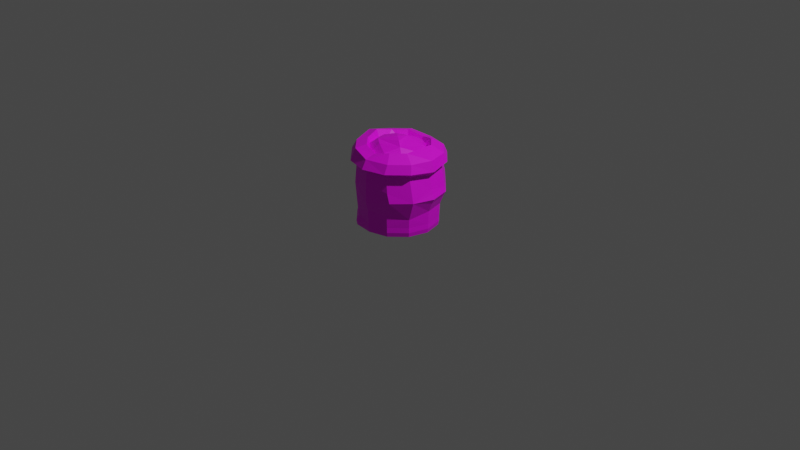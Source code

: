 # Source: bag_1.blend  (saved by Blender 2.92.15; exported with 4.5.12 LTS)
import bpy
from mathutils import Matrix  # noqa: F401  (used for matrix-valued properties, if any)

bpy.ops.wm.read_factory_settings(use_empty=True)
scene = bpy.context.scene
scene.name = 'Scene'

# ---- collections
col_collection = bpy.data.collections.new('Collection'); scene.collection.children.link(col_collection)

# ---- images (referenced by path relative to the original .blend; pixels are not part of the script)
import os
ASSET_DIR = os.environ.get("B2B_ASSET_DIR", "")  # directory of the original .blend (textures are referenced by path, not embedded)
HERE = os.path.dirname(os.path.abspath(__file__))  # packed textures are extracted next to this script under _unpacked/

def load_image(name, relpath, width, height, colorspace="sRGB"):
    """Load a texture the original file referenced (path relative to the .blend, or extracted next to this script)."""
    p = next((c for c in (os.path.join(HERE, relpath), os.path.join(ASSET_DIR, relpath)) if relpath and os.path.exists(c)), "")
    if p:
        img = bpy.data.images.load(p, check_existing=True)
        img.name = name
    else:  # same state as the original file: an image datablock whose file is absent (Cycles renders it pink)
        img = bpy.data.images.new(name, width, height)
        img.source = "FILE"
        img.filepath = "//" + (relpath or name)
    img.colorspace_settings.name = colorspace
    return img
img_bigpalette_png_001 = load_image('BigPalette.png.001', 'BigPalette.png', 1024, 1024, 'sRGB')

# ---- materials (node trees are filled in below, after node groups)
mat_bigpalette = bpy.data.materials.new('BigPalette')
mat_bigpalette.use_transparent_shadow = False

# ---- material node trees
mat_bigpalette.use_nodes = True; mat_bigpalette.node_tree.nodes.clear()
_N = mat_bigpalette.node_tree.nodes; _L = mat_bigpalette.node_tree.links
n0 = _N.new('ShaderNodeBsdfPrincipled'); n0.name = 'Principled BSDF'; n0.location = (10, 300)
n0.distribution = 'GGX'
n0.subsurface_method = 'BURLEY'
n0.inputs[3].default_value = 1.45
n0.inputs[27].default_value = (0.0, 0.0, 0.0, 1.0)
n0.inputs[28].default_value = 1.0
n1 = _N.new('ShaderNodeOutputMaterial'); n1.name = 'Material Output'; n1.location = (300, 300)
n2 = _N.new('ShaderNodeTexImage'); n2.name = 'Image Texture'; n2.location = (-280, 280)
n2.image = img_bigpalette_png_001
_L.new(n0.outputs[0], n1.inputs[0])
_L.new(n2.outputs[0], n0.inputs[0])
n1.is_active_output = True

# ---- world
world_world = bpy.data.worlds.new('World'); scene.world = world_world
world_world.use_nodes = True; world_world.node_tree.nodes.clear()
_N = world_world.node_tree.nodes; _L = world_world.node_tree.links
n0 = _N.new('ShaderNodeOutputWorld'); n0.name = 'World Output'; n0.location = (300, 300)
n1 = _N.new('ShaderNodeBackground'); n1.name = 'Background'; n1.location = (10, 300)
n1.inputs[0].default_value = (0.05088, 0.05088, 0.05088, 1.0)
_L.new(n1.outputs[0], n0.inputs[0])
n0.is_active_output = True
world_world.color = (0.05088, 0.05088, 0.05088)
world_world.use_sun_shadow = False
world_world.sun_shadow_jitter_overblur = 0.0

# ---- cameras
cam_camera = bpy.data.cameras.new('Camera')
cam_camera.clip_end = 100.0
cam_camera.ortho_scale = 7.314

# ---- lights
light_light = bpy.data.lights.new('Light', 'POINT')
light_light.transmission_factor = 0.0
light_light.energy = 1000.0
light_light.shadow_soft_size = 0.1
light_light.shadow_maximum_resolution = 0.006
light_light.use_absolute_resolution = True

# ---- meshes
me_mesh_032 = bpy.data.meshes.new('Mesh.032')
me_mesh_032.from_pydata([(25.56, 76.26, -16.49), (9.764, 76.26, -27.97), (-7.026, 74.07, -29.33), (-25.56, 76.26, -16.49), (-31.6, 76.26, 2.086), (-25.56, 76.26, 20.66), (-9.764, 76.26, 32.14), (9.764, 76.26, 32.14), (25.56, 76.26, 20.66), (31.6, 76.26, 2.086), (21.75, 82.09, -13.71), (8.306, 82.09, -23.48), (6.035, 86.72, -16.49), (-21.75, 82.09, -13.71), (-26.88, 82.09, 2.086), (-21.75, 82.09, 17.88), (-6.035, 86.72, 20.66), (8.306, 82.09, 27.65), (21.75, 82.09, 17.88), (26.88, 82.09, 2.086), (-19.53, 86.72, 2.086), (-15.8, 86.72, 13.56), (15.8, 86.72, 13.56), (3.173, 89.7, -7.679), (-8.306, 89.7, -3.949), (8.306, 89.7, 8.12), (0.0, 90.72, 2.086), (36.61, 23.13, -21.14), (21.14, 16.91, -36.61), (-7.105e-15, 23.13, -42.28), (-22.26, 38.61, -38.55), (-36.61, 18.5, -21.14), (-42.28, 23.13, 1.507e-05), (-36.61, 23.13, 21.14), (-21.14, 16.91, 36.61), (-7.105e-15, 23.13, 42.28), (21.14, 23.13, 36.61), (36.61, 18.5, 21.14), (42.28, 23.13, 1.507e-05), (41.56, 43.37, -22.5), (25.08, 50.88, -38.97), (-7.105e-15, 43.37, -45.0), (-38.55, 38.12, -22.26), (-38.55, 38.12, 22.26), (-22.26, 45.63, 38.55), (-7.105e-15, 32.16, 44.51), (27.09, 38.12, 38.55), (43.39, 38.61, 22.26), (47.58, 43.37, 2.826e-05), (37.23, 64.19, -21.5), (21.5, 64.19, -37.23), (-7.105e-15, 64.19, -42.99), (-21.5, 70.21, -37.23), (-37.23, 58.84, -21.5), (-42.99, 64.19, 4.183e-05), (-37.23, 67.76, 21.5), (-21.5, 64.19, 37.23), (-7.105e-15, 64.19, 42.99), (21.5, 64.19, 37.23), (37.23, 64.19, 21.5), (42.99, 62.42, 4.068e-05), (28.12, 84.66, -16.23), (16.23, 84.66, -28.12), (-7.105e-15, 80.91, -32.47), (-16.23, 84.66, -28.12), (-28.12, 84.66, -16.23), (-32.47, 87.93, 5.73e-05), (-28.12, 84.66, 16.23), (-16.23, 84.66, 28.12), (-7.105e-15, 80.91, 32.47), (16.23, 84.66, 28.12), (28.12, 84.66, 16.23), (42.35, 68.94, -24.45), (24.45, 68.94, -42.35), (24.03, 78.02, -37.91), (40.06, 78.02, -21.89), (-5.603e-06, 68.94, -48.91), (-2.265e-06, 77.81, -43.78), (-24.45, 74.96, -42.35), (-21.89, 81.55, -37.91), (-42.35, 68.94, -24.45), (-37.91, 81.55, -21.89), (-48.91, 68.94, 5.196e-05), (-43.78, 84.83, 4.825e-05), (-42.35, 72.51, 24.45), (-37.91, 81.55, 21.89), (-24.45, 68.94, 42.35), (-21.89, 81.55, 37.91), (5.603e-06, 68.94, 48.91), (2.265e-06, 77.81, 43.78), (24.45, 68.94, 42.35), (24.03, 78.02, 37.91), (42.35, 68.94, 24.45), (40.06, 78.02, 21.89), (48.91, 67.17, 3.674e-05), (45.92, 78.02, 5.788e-05), (21.39, 69.52, -12.35), (12.35, 69.52, -21.39), (-7.105e-15, 69.52, -24.7), (-12.35, 69.52, -21.39), (-24.7, 69.52, 4.531e-05), (-12.35, 69.52, 21.39), (12.35, 69.52, 21.39), (21.39, 69.52, 12.35), (36.07, 9.457, 20.82), (20.82, 9.457, 36.07), (-7.105e-15, 9.457, 41.65), (-20.82, 9.457, 36.07), (-36.07, 9.457, 20.82), (-41.65, 9.457, 6.163e-06), (-36.07, 9.457, -20.82), (-20.82, 9.457, -36.07), (-7.105e-15, 9.457, -41.65), (20.82, 9.457, -36.07), (36.07, 9.457, -20.82), (41.65, 9.457, 6.163e-06), (35.26, -0.6395, -20.36), (20.36, -0.6395, -35.26), (20.82, 3.94, -36.06), (36.06, 3.94, -20.82), (3.219e-06, -0.6395, -40.71), (-3.219e-06, 3.94, -41.64), (-20.36, -0.6395, -35.26), (-20.82, 3.94, -36.06), (-35.26, -0.6395, -20.36), (-36.06, 3.94, -20.82), (-40.71, -0.6395, 3.1e-06), (-41.64, 3.94, -2.335e-07), (-39.39, -0.6395, 20.36), (-40.2, 3.94, 20.82), (-20.36, -0.6395, 38.38), (-20.82, 3.94, 39.19), (-3.219e-06, -0.6395, 40.71), (3.219e-06, 3.94, 41.64), (20.36, -0.6395, 35.26), (20.82, 3.94, 36.06), (35.26, -0.6395, 20.36), (36.06, 3.94, 20.82), (40.71, -0.6395, -3.933e-06), (41.64, 3.94, 5.369e-06), (-7.105e-15, 32.98, -43.97), (24.57, 32.98, -38.08), (40.66, 32.98, -21.98), (46.55, 32.98, 2.149e-05), (24.06, 47.93, 38.47), (-7.105e-15, 53.95, 44.42), (-44.42, 42.86, 2.793e-05), (-22.21, 41.97, -38.47), (-7.105e-15, 47.93, -44.42), (24.06, 55.44, -38.47), (46.27, 47.93, 3.124e-05), (49.35, 38.12, 2.484e-05), (2.254, 38.12, -44.51), (27.09, 38.12, -38.55), (43.39, 38.12, -22.26)], [], [(0, 1, 10), (10, 1, 11), (12, 11, 2), (1, 2, 11), (3, 13, 2), (2, 13, 12), (3, 4, 13), (13, 4, 14), (4, 5, 14), (14, 5, 15), (5, 6, 15), (15, 6, 16), (7, 17, 6), (6, 17, 16), (7, 8, 17), (17, 8, 18), (8, 9, 18), (18, 9, 19), (9, 0, 19), (19, 0, 10), (10, 11, 12), (13, 14, 20), (14, 15, 20), (20, 15, 21), (15, 16, 21), (16, 17, 22), (17, 18, 22), (18, 19, 22), (19, 10, 22), (10, 12, 23), (12, 24, 23), (12, 13, 24), (13, 20, 24), (20, 21, 24), (16, 22, 21), (22, 25, 21), (10, 23, 22), (22, 23, 25), (23, 24, 26), (24, 21, 26), (21, 25, 26), (25, 23, 26), (116, 117, 119), (119, 117, 118), (117, 120, 118), (118, 120, 121), (120, 122, 121), (121, 122, 123), (122, 124, 123), (123, 124, 125), (124, 126, 125), (125, 126, 127), (126, 128, 127), (127, 128, 129), (130, 131, 128), (128, 131, 129), (132, 133, 130), (130, 133, 131), (132, 134, 133), (133, 134, 135), (134, 136, 135), (135, 136, 137), (136, 138, 137), (137, 138, 139), (138, 116, 139), (139, 116, 119), (28, 141, 27), (27, 141, 142), (28, 29, 141), (141, 29, 140), (29, 30, 140), (30, 31, 42), (31, 32, 42), (32, 33, 43), (33, 34, 43), (43, 34, 44), (35, 45, 34), (34, 45, 44), (35, 36, 45), (45, 36, 46), (36, 37, 46), (46, 37, 47), (37, 38, 47), (47, 38, 143), (27, 142, 38), (38, 142, 143), (39, 40, 49), (49, 40, 149), (41, 148, 40), (40, 148, 149), (30, 147, 41), (41, 147, 148), (30, 42, 147), (147, 42, 53), (32, 146, 42), (42, 146, 53), (32, 43, 146), (146, 43, 55), (43, 44, 55), (44, 45, 145), (46, 144, 45), (45, 144, 145), (46, 47, 144), (47, 48, 150), (48, 39, 150), (150, 39, 49), (73, 74, 72), (72, 74, 75), (76, 77, 73), (73, 77, 74), (76, 78, 77), (77, 78, 79), (80, 81, 78), (78, 81, 79), (80, 82, 81), (81, 82, 83), (82, 84, 83), (83, 84, 85), (86, 87, 84), (84, 87, 85), (88, 89, 86), (86, 89, 87), (88, 90, 89), (89, 90, 91), (90, 92, 91), (91, 92, 93), (92, 94, 93), (93, 94, 95), (72, 75, 94), (94, 75, 95), (49, 50, 72), (72, 50, 73), (62, 61, 74), (74, 61, 75), (50, 51, 73), (73, 51, 76), (63, 62, 77), (77, 62, 74), (51, 52, 76), (76, 52, 78), (64, 63, 79), (79, 63, 77), (53, 80, 52), (52, 80, 78), (65, 64, 81), (81, 64, 79), (53, 54, 80), (80, 54, 82), (66, 65, 83), (83, 65, 81), (54, 55, 82), (82, 55, 84), (66, 83, 67), (67, 83, 85), (56, 86, 55), (55, 86, 84), (68, 67, 87), (87, 67, 85), (56, 57, 86), (86, 57, 88), (68, 87, 69), (69, 87, 89), (57, 58, 88), (88, 58, 90), (69, 89, 70), (70, 89, 91), (58, 59, 90), (90, 59, 92), (70, 91, 71), (71, 91, 93), (60, 94, 59), (59, 94, 92), (71, 93, 95), (60, 49, 94), (94, 49, 72), (71, 95, 61), (61, 95, 75), (61, 62, 96), (96, 62, 97), (62, 63, 97), (97, 63, 98), (64, 99, 63), (63, 99, 98), (64, 65, 99), (66, 100, 65), (65, 100, 99), (66, 67, 100), (100, 67, 101), (67, 68, 101), (68, 69, 101), (70, 102, 69), (69, 102, 101), (70, 71, 102), (102, 71, 103), (71, 61, 103), (103, 61, 96), (104, 37, 105), (105, 37, 36), (106, 105, 35), (35, 105, 36), (107, 106, 34), (34, 106, 35), (107, 34, 108), (108, 34, 33), (109, 108, 32), (32, 108, 33), (110, 109, 31), (31, 109, 32), (110, 31, 111), (111, 31, 30), (112, 111, 29), (29, 111, 30), (113, 112, 28), (28, 112, 29), (113, 28, 114), (114, 28, 27), (115, 114, 38), (38, 114, 27), (104, 115, 37), (37, 115, 38), (113, 114, 118), (118, 114, 119), (112, 113, 121), (121, 113, 118), (111, 112, 123), (123, 112, 121), (110, 111, 125), (125, 111, 123), (109, 110, 127), (127, 110, 125), (108, 109, 129), (129, 109, 127), (107, 108, 131), (131, 108, 129), (107, 131, 106), (106, 131, 133), (105, 106, 135), (135, 106, 133), (104, 105, 137), (137, 105, 135), (115, 104, 139), (139, 104, 137), (114, 115, 119), (119, 115, 139), (140, 30, 152), (140, 152, 141), (141, 152, 153), (141, 153, 142), (142, 153, 154), (142, 154, 143), (143, 154, 151), (47, 143, 151), (47, 59, 144), (144, 59, 58), (144, 58, 145), (145, 58, 57), (44, 145, 56), (56, 145, 57), (55, 44, 56), (146, 55, 54), (53, 146, 54), (147, 53, 52), (148, 147, 51), (51, 147, 52), (148, 51, 149), (149, 51, 50), (49, 149, 50), (150, 49, 60), (47, 150, 59), (59, 150, 60), (47, 151, 48), (152, 30, 41), (153, 152, 40), (40, 152, 41), (154, 153, 39), (39, 153, 40), (151, 154, 48), (48, 154, 39)])
me_mesh_032.polygons.foreach_set('use_smooth', [True] * 278)
_k = set([(0, 10), (0, 19), (1, 10), (1, 11), (2, 11), (2, 13), (3, 13), (4, 13), (4, 14), (5, 14), (5, 15), (6, 15), (6, 16), (6, 17), (7, 17), (8, 17), (8, 18), (9, 18), (9, 19), (10, 11), (10, 12), (10, 19), (10, 22), (10, 23), (11, 12), (12, 13), (12, 23), (12, 24), (13, 14), (13, 20), (13, 24), (14, 15), (14, 20), (15, 16), (15, 21), (16, 17), (16, 21), (16, 22), (17, 18), (17, 22), (18, 19), (18, 22), (19, 22), (20, 21), (20, 24), (21, 22), (21, 24), (21, 25), (21, 26), (22, 23), (22, 25), (23, 24), (23, 25), (23, 26), (24, 26), (25, 26), (27, 28), (27, 38), (27, 114), (27, 141), (27, 142), (28, 29), (28, 112), (28, 113), (28, 114), (28, 141), (29, 30), (29, 111), (29, 112), (29, 140), (29, 141), (30, 31), (30, 41), (30, 42), (30, 111), (30, 140), (30, 147), (30, 152), (31, 32), (31, 42), (31, 109), (31, 110), (31, 111), (32, 33), (32, 43), (32, 109), (32, 146), (33, 34), (33, 43), (33, 108), (34, 35), (34, 43), (34, 44), (34, 45), (34, 106), (34, 107), (34, 108), (35, 36), (35, 45), (35, 106), (36, 37), (36, 46), (36, 105), (37, 38), (37, 46), (37, 47), (37, 104), (37, 105), (37, 115), (38, 47), (38, 115), (38, 143), (39, 40), (39, 48), (39, 49), (39, 150), (39, 153), (39, 154), (40, 41), (40, 49), (40, 148), (40, 149), (40, 153), (41, 147), (41, 148), (41, 152), (42, 53), (42, 146), (42, 147), (43, 44), (43, 55), (43, 146), (44, 45), (44, 55), (44, 56), (44, 145), (45, 46), (45, 144), (45, 145), (46, 47), (46, 144), (47, 48), (47, 59), (47, 143), (47, 144), (47, 150), (47, 151), (48, 150), (48, 151), (49, 50), (49, 60), (49, 72), (49, 94), (49, 149), (50, 51), (50, 73), (50, 149), (51, 52), (51, 76), (51, 147), (51, 148), (51, 149), (52, 53), (52, 76), (52, 78), (52, 80), (52, 147), (53, 54), (53, 80), (53, 147), (54, 55), (54, 80), (54, 82), (54, 146), (55, 56), (55, 82), (55, 84), (55, 86), (55, 146), (56, 57), (56, 86), (56, 145), (57, 58), (57, 88), (57, 145), (58, 59), (58, 90), (58, 144), (58, 145), (59, 60), (59, 92), (59, 94), (59, 144), (59, 150), (60, 94), (60, 150), (61, 62), (61, 71), (61, 75), (61, 95), (61, 96), (61, 103), (62, 63), (62, 74), (62, 77), (62, 96), (62, 97), (63, 64), (63, 77), (63, 79), (63, 97), (63, 98), (63, 99), (64, 65), (64, 79), (64, 99), (65, 66), (65, 83), (65, 99), (65, 100), (66, 67), (66, 83), (66, 100), (67, 68), (67, 83), (67, 100), (67, 101), (68, 69), (68, 87), (68, 101), (69, 70), (69, 87), (69, 89), (69, 101), (69, 102), (70, 71), (70, 89), (70, 91), (70, 102), (71, 93), (71, 95), (71, 102), (71, 103), (72, 73), (72, 75), (72, 94), (73, 74), (73, 76), (73, 77), (74, 75), (74, 77), (75, 94), (75, 95), (76, 77), (76, 78), (77, 78), (77, 79), (78, 79), (78, 80), (78, 81), (79, 81), (80, 81), (80, 82), (81, 82), (81, 83), (82, 83), (82, 84), (83, 84), (83, 85), (84, 85), (84, 86), (84, 87), (85, 87), (86, 87), (86, 88), (86, 89), (87, 89), (88, 89), (88, 90), (89, 90), (89, 91), (90, 91), (90, 92), (91, 93), (92, 93), (92, 94), (93, 94), (93, 95), (94, 95), (104, 105), (104, 115), (104, 137), (105, 106), (105, 135), (106, 107), (106, 131), (106, 133), (107, 108), (107, 131), (108, 109), (108, 129), (108, 131), (109, 110), (109, 127), (109, 129), (110, 111), (110, 125), (111, 112), (111, 123), (112, 113), (112, 121), (113, 114), (113, 118), (114, 115), (114, 119), (115, 139), (116, 119), (116, 139), (117, 118), (117, 119), (118, 119), (118, 120), (118, 121), (119, 139), (120, 121), (121, 122), (121, 123), (122, 123), (123, 124), (123, 125), (124, 125), (125, 126), (125, 127), (126, 127), (127, 128), (127, 129), (128, 129), (129, 131), (130, 131), (130, 133), (131, 133), (132, 133), (133, 134), (133, 135), (134, 135), (135, 136), (135, 137), (136, 137), (137, 138), (137, 139), (138, 139), (140, 141), (140, 152), (141, 142), (141, 153), (142, 143), (142, 154), (143, 151), (144, 145), (147, 148), (148, 149), (151, 154), (152, 153), (153, 154)])
me_mesh_032.attributes.new('sharp_edge', 'BOOLEAN', 'EDGE').data.foreach_set('value', [ (min(e.vertices), max(e.vertices)) in _k for e in me_mesh_032.edges])
_uv = me_mesh_032.uv_layers.new(name='map1')
_uv.uv.foreach_set('vector', [0.2118, 0.7385, 0.2158, 0.7369, 0.213, 0.7399, 0.213, 0.7399, 0.2158, 0.7369, 0.2159, 0.7388, 0.2161, 0.7404, 0.2159, 0.7388, 0.2199, 0.738, 0.2158, 0.7369, 0.2199, 0.738, 0.2159, 0.7388, 0.2226, 0.7413, 0.221, 0.7419, 0.2199, 0.738, 0.2199, 0.738, 0.221, 0.7419, 0.2161, 0.7404, 0.2226, 0.7413, 0.2228, 0.7456, 0.221, 0.7419, 0.221, 0.7419, 0.2228, 0.7456, 0.2211, 0.7451, 0.2228, 0.7456, 0.2205, 0.7492, 0.2211, 0.7451, 0.2211, 0.7451, 0.2205, 0.7492, 0.2194, 0.7478, 0.2205, 0.7492, 0.2165, 0.7508, 0.2194, 0.7478, 0.2194, 0.7478, 0.2165, 0.7508, 0.2164, 0.7472, 0.2124, 0.7495, 0.2134, 0.7481, 0.2165, 0.7508, 0.2165, 0.7508, 0.2134, 0.7481, 0.2164, 0.7472, 0.2124, 0.7495, 0.2098, 0.7463, 0.2134, 0.7481, 0.2134, 0.7481, 0.2098, 0.7463, 0.2115, 0.7456, 0.2098, 0.7463, 0.2096, 0.7421, 0.2115, 0.7456, 0.2115, 0.7456, 0.2096, 0.7421, 0.2114, 0.7425, 0.2096, 0.7421, 0.2118, 0.7385, 0.2114, 0.7425, 0.2114, 0.7425, 0.2118, 0.7385, 0.213, 0.7399, 0.213, 0.7399, 0.2159, 0.7388, 0.2161, 0.7404, 0.221, 0.7419, 0.2211, 0.7451, 0.2194, 0.7447, 0.2211, 0.7451, 0.2194, 0.7478, 0.2194, 0.7447, 0.2194, 0.7447, 0.2194, 0.7478, 0.2183, 0.7464, 0.2194, 0.7478, 0.2164, 0.7472, 0.2183, 0.7464, 0.2164, 0.7472, 0.2134, 0.7481, 0.2131, 0.745, 0.2134, 0.7481, 0.2115, 0.7456, 0.2131, 0.745, 0.2115, 0.7456, 0.2114, 0.7425, 0.2131, 0.745, 0.2114, 0.7425, 0.213, 0.7399, 0.2131, 0.745, 0.213, 0.7399, 0.2161, 0.7404, 0.2161, 0.7421, 0.2161, 0.7404, 0.2178, 0.7432, 0.2161, 0.7421, 0.2161, 0.7404, 0.221, 0.7419, 0.2178, 0.7432, 0.221, 0.7419, 0.2194, 0.7447, 0.2178, 0.7432, 0.2194, 0.7447, 0.2183, 0.7464, 0.2178, 0.7432, 0.2164, 0.7472, 0.2131, 0.745, 0.2183, 0.7464, 0.2131, 0.745, 0.2147, 0.7444, 0.2183, 0.7464, 0.213, 0.7399, 0.2161, 0.7421, 0.2131, 0.745, 0.2131, 0.745, 0.2161, 0.7421, 0.2147, 0.7444, 0.2161, 0.7421, 0.2178, 0.7432, 0.2163, 0.7438, 0.2178, 0.7432, 0.2183, 0.7464, 0.2163, 0.7438, 0.2183, 0.7464, 0.2147, 0.7444, 0.2163, 0.7438, 0.2147, 0.7444, 0.2161, 0.7421, 0.2163, 0.7438, 0.05961, 0.7514, 0.05776, 0.7506, 0.05974, 0.7511, 0.05974, 0.7511, 0.05776, 0.7506, 0.05791, 0.7503, 0.05776, 0.7506, 0.05599, 0.7498, 0.05791, 0.7503, 0.05791, 0.7503, 0.05599, 0.7498, 0.05615, 0.7494, 0.05599, 0.7498, 0.05433, 0.749, 0.05615, 0.7494, 0.05615, 0.7494, 0.05433, 0.749, 0.05447, 0.7486, 0.05433, 0.749, 0.05266, 0.7483, 0.05447, 0.7486, 0.05447, 0.7486, 0.05266, 0.7483, 0.0528, 0.7479, 0.07539, 0.753, 0.07359, 0.7531, 0.0754, 0.7527, 0.0754, 0.7527, 0.07359, 0.7531, 0.07357, 0.7527, 0.07359, 0.7531, 0.0718, 0.7533, 0.07357, 0.7527, 0.07357, 0.7527, 0.0718, 0.7533, 0.07179, 0.7529, 0.06944, 0.7533, 0.06947, 0.7529, 0.0718, 0.7533, 0.0718, 0.7533, 0.06947, 0.7529, 0.07179, 0.7529, 0.06754, 0.7531, 0.0676, 0.7527, 0.06944, 0.7533, 0.06944, 0.7533, 0.0676, 0.7527, 0.06947, 0.7529, 0.06754, 0.7531, 0.06556, 0.7529, 0.0676, 0.7527, 0.0676, 0.7527, 0.06556, 0.7529, 0.06563, 0.7525, 0.06556, 0.7529, 0.06356, 0.7526, 0.06563, 0.7525, 0.06563, 0.7525, 0.06356, 0.7526, 0.06364, 0.7522, 0.06356, 0.7526, 0.06156, 0.7521, 0.06364, 0.7522, 0.06364, 0.7522, 0.06156, 0.7521, 0.06166, 0.7517, 0.06156, 0.7521, 0.05961, 0.7514, 0.06166, 0.7517, 0.06166, 0.7517, 0.05961, 0.7514, 0.05974, 0.7511, 0.0583, 0.7493, 0.05893, 0.7481, 0.06026, 0.7496, 0.06026, 0.7496, 0.05893, 0.7481, 0.06062, 0.7488, 0.0583, 0.7493, 0.05676, 0.7479, 0.05893, 0.7481, 0.05893, 0.7481, 0.05676, 0.7479, 0.05708, 0.7472, 0.05676, 0.7479, 0.05559, 0.7459, 0.05708, 0.7472, 0.05559, 0.7459, 0.05324, 0.7467, 0.05391, 0.745, 0.07539, 0.7514, 0.07354, 0.7511, 0.07544, 0.7497, 0.07354, 0.7511, 0.07163, 0.7512, 0.07166, 0.75, 0.07163, 0.7512, 0.06969, 0.7518, 0.07166, 0.75, 0.07166, 0.75, 0.06969, 0.7518, 0.06981, 0.7494, 0.06781, 0.7512, 0.06789, 0.7504, 0.06969, 0.7518, 0.06969, 0.7518, 0.06789, 0.7504, 0.06981, 0.7494, 0.06781, 0.7512, 0.0659, 0.751, 0.06789, 0.7504, 0.06789, 0.7504, 0.0659, 0.751, 0.0658, 0.7497, 0.0659, 0.751, 0.0639, 0.751, 0.0658, 0.7497, 0.0658, 0.7497, 0.0639, 0.751, 0.0641, 0.7493, 0.0639, 0.751, 0.06209, 0.7502, 0.0641, 0.7493, 0.0641, 0.7493, 0.06209, 0.7502, 0.06232, 0.7493, 0.06026, 0.7496, 0.06062, 0.7488, 0.06209, 0.7502, 0.06209, 0.7502, 0.06062, 0.7488, 0.06232, 0.7493, 0.0609, 0.7479, 0.05948, 0.7467, 0.0614, 0.7463, 0.0614, 0.7463, 0.05948, 0.7467, 0.05959, 0.7463, 0.05744, 0.7464, 0.0576, 0.746, 0.05948, 0.7467, 0.05948, 0.7467, 0.0576, 0.746, 0.05959, 0.7463, 0.05559, 0.7459, 0.05572, 0.7456, 0.05744, 0.7464, 0.05744, 0.7464, 0.05572, 0.7456, 0.0576, 0.746, 0.05559, 0.7459, 0.05391, 0.745, 0.05572, 0.7456, 0.05572, 0.7456, 0.05391, 0.745, 0.05486, 0.7433, 0.07354, 0.7511, 0.07353, 0.7494, 0.07544, 0.7497, 0.07544, 0.7497, 0.07353, 0.7494, 0.07525, 0.7477, 0.07354, 0.7511, 0.07166, 0.75, 0.07353, 0.7494, 0.07353, 0.7494, 0.07166, 0.75, 0.07157, 0.7476, 0.07166, 0.75, 0.06981, 0.7494, 0.07157, 0.7476, 0.06981, 0.7494, 0.06789, 0.7504, 0.06806, 0.7486, 0.0658, 0.7497, 0.06612, 0.7489, 0.06789, 0.7504, 0.06789, 0.7504, 0.06612, 0.7489, 0.06806, 0.7486, 0.0658, 0.7497, 0.0641, 0.7493, 0.06612, 0.7489, 0.0641, 0.7493, 0.06257, 0.7485, 0.06268, 0.7481, 0.06257, 0.7485, 0.0609, 0.7479, 0.06268, 0.7481, 0.06268, 0.7481, 0.0609, 0.7479, 0.0614, 0.7463, 0.06007, 0.7451, 0.06056, 0.7444, 0.06162, 0.7457, 0.06162, 0.7457, 0.06056, 0.7444, 0.06198, 0.7451, 0.05857, 0.7442, 0.05903, 0.7435, 0.06007, 0.7451, 0.06007, 0.7451, 0.05903, 0.7435, 0.06056, 0.7444, 0.05857, 0.7442, 0.05724, 0.743, 0.05903, 0.7435, 0.05903, 0.7435, 0.05724, 0.743, 0.05767, 0.7425, 0.05537, 0.7423, 0.0563, 0.7413, 0.05724, 0.743, 0.05724, 0.743, 0.0563, 0.7413, 0.05767, 0.7425, 0.07519, 0.7466, 0.07332, 0.747, 0.07472, 0.7453, 0.07472, 0.7453, 0.07332, 0.747, 0.07299, 0.7457, 0.07332, 0.747, 0.07151, 0.747, 0.07299, 0.7457, 0.07299, 0.7457, 0.07151, 0.747, 0.07141, 0.7461, 0.06982, 0.7473, 0.06981, 0.7461, 0.07151, 0.747, 0.07151, 0.747, 0.06981, 0.7461, 0.07141, 0.7461, 0.06816, 0.7471, 0.06821, 0.7462, 0.06982, 0.7473, 0.06982, 0.7473, 0.06821, 0.7462, 0.06981, 0.7461, 0.06816, 0.7471, 0.0665, 0.747, 0.06821, 0.7462, 0.06821, 0.7462, 0.0665, 0.747, 0.06646, 0.7461, 0.0665, 0.747, 0.06485, 0.7467, 0.06646, 0.7461, 0.06646, 0.7461, 0.06485, 0.7467, 0.06493, 0.7459, 0.06485, 0.7467, 0.06318, 0.7464, 0.06493, 0.7459, 0.06493, 0.7459, 0.06318, 0.7464, 0.06343, 0.7456, 0.06162, 0.7457, 0.06198, 0.7451, 0.06318, 0.7464, 0.06318, 0.7464, 0.06198, 0.7451, 0.06343, 0.7456, 0.0614, 0.7463, 0.0598, 0.7456, 0.06162, 0.7457, 0.06162, 0.7457, 0.0598, 0.7456, 0.06007, 0.7451, 0.061, 0.7434, 0.0624, 0.7439, 0.06056, 0.7444, 0.06056, 0.7444, 0.0624, 0.7439, 0.06198, 0.7451, 0.0598, 0.7456, 0.05824, 0.7448, 0.06007, 0.7451, 0.06007, 0.7451, 0.05824, 0.7448, 0.05857, 0.7442, 0.05964, 0.7427, 0.061, 0.7434, 0.05903, 0.7435, 0.05903, 0.7435, 0.061, 0.7434, 0.06056, 0.7444, 0.05824, 0.7448, 0.05689, 0.7435, 0.05857, 0.7442, 0.05857, 0.7442, 0.05689, 0.7435, 0.05724, 0.743, 0.05832, 0.7418, 0.05964, 0.7427, 0.05767, 0.7425, 0.05767, 0.7425, 0.05964, 0.7427, 0.05903, 0.7435, 0.05486, 0.7433, 0.05537, 0.7423, 0.05689, 0.7435, 0.05689, 0.7435, 0.05537, 0.7423, 0.05724, 0.743, 0.05731, 0.7408, 0.05832, 0.7418, 0.0563, 0.7413, 0.0563, 0.7413, 0.05832, 0.7418, 0.05767, 0.7425, 0.07525, 0.7477, 0.07338, 0.7476, 0.07519, 0.7466, 0.07519, 0.7466, 0.07338, 0.7476, 0.07332, 0.747, 0.07267, 0.7449, 0.07397, 0.7443, 0.07299, 0.7457, 0.07299, 0.7457, 0.07397, 0.7443, 0.07472, 0.7453, 0.07338, 0.7476, 0.07157, 0.7476, 0.07332, 0.747, 0.07332, 0.747, 0.07157, 0.7476, 0.07151, 0.747, 0.07267, 0.7449, 0.07299, 0.7457, 0.07123, 0.7451, 0.07123, 0.7451, 0.07299, 0.7457, 0.07141, 0.7461, 0.06983, 0.7478, 0.06982, 0.7473, 0.07157, 0.7476, 0.07157, 0.7476, 0.06982, 0.7473, 0.07151, 0.747, 0.06977, 0.7453, 0.07123, 0.7451, 0.06981, 0.7461, 0.06981, 0.7461, 0.07123, 0.7451, 0.07141, 0.7461, 0.06983, 0.7478, 0.06811, 0.7477, 0.06982, 0.7473, 0.06982, 0.7473, 0.06811, 0.7477, 0.06816, 0.7471, 0.06977, 0.7453, 0.06981, 0.7461, 0.06821, 0.7452, 0.06821, 0.7452, 0.06981, 0.7461, 0.06821, 0.7462, 0.06811, 0.7477, 0.06642, 0.7476, 0.06816, 0.7471, 0.06816, 0.7471, 0.06642, 0.7476, 0.0665, 0.747, 0.06821, 0.7452, 0.06821, 0.7462, 0.06669, 0.745, 0.06669, 0.745, 0.06821, 0.7462, 0.06646, 0.7461, 0.06642, 0.7476, 0.06473, 0.7473, 0.0665, 0.747, 0.0665, 0.747, 0.06473, 0.7473, 0.06485, 0.7467, 0.06669, 0.745, 0.06646, 0.7461, 0.06524, 0.7447, 0.06524, 0.7447, 0.06646, 0.7461, 0.06493, 0.7459, 0.06301, 0.747, 0.06318, 0.7464, 0.06473, 0.7473, 0.06473, 0.7473, 0.06318, 0.7464, 0.06485, 0.7467, 0.06524, 0.7447, 0.06493, 0.7459, 0.06343, 0.7456, 0.06301, 0.747, 0.0614, 0.7463, 0.06318, 0.7464, 0.06318, 0.7464, 0.0614, 0.7463, 0.06162, 0.7457, 0.06524, 0.7447, 0.06343, 0.7456, 0.0624, 0.7439, 0.0624, 0.7439, 0.06343, 0.7456, 0.06198, 0.7451, 0.0624, 0.7439, 0.061, 0.7434, 0.06295, 0.7426, 0.06295, 0.7426, 0.061, 0.7434, 0.0616, 0.7421, 0.061, 0.7434, 0.05964, 0.7427, 0.0616, 0.7421, 0.0616, 0.7421, 0.05964, 0.7427, 0.06036, 0.7417, 0.05832, 0.7418, 0.05945, 0.7409, 0.05964, 0.7427, 0.05964, 0.7427, 0.05945, 0.7409, 0.06036, 0.7417, 0.05832, 0.7418, 0.05731, 0.7408, 0.05945, 0.7409, 0.07267, 0.7449, 0.07206, 0.7434, 0.07397, 0.7443, 0.07397, 0.7443, 0.07206, 0.7434, 0.07399, 0.7424, 0.07267, 0.7449, 0.07123, 0.7451, 0.07206, 0.7434, 0.07206, 0.7434, 0.07123, 0.7451, 0.06959, 0.7439, 0.07123, 0.7451, 0.06977, 0.7453, 0.06959, 0.7439, 0.06977, 0.7453, 0.06821, 0.7452, 0.06959, 0.7439, 0.06669, 0.745, 0.06696, 0.7436, 0.06821, 0.7452, 0.06821, 0.7452, 0.06696, 0.7436, 0.06959, 0.7439, 0.06669, 0.745, 0.06524, 0.7447, 0.06696, 0.7436, 0.06696, 0.7436, 0.06524, 0.7447, 0.06552, 0.7433, 0.06524, 0.7447, 0.0624, 0.7439, 0.06552, 0.7433, 0.06552, 0.7433, 0.0624, 0.7439, 0.06295, 0.7426, 0.06374, 0.7517, 0.0639, 0.751, 0.06571, 0.7521, 0.06571, 0.7521, 0.0639, 0.751, 0.0659, 0.751, 0.06767, 0.7523, 0.06571, 0.7521, 0.06781, 0.7512, 0.06781, 0.7512, 0.06571, 0.7521, 0.0659, 0.751, 0.06965, 0.7524, 0.06767, 0.7523, 0.06969, 0.7518, 0.06969, 0.7518, 0.06767, 0.7523, 0.06781, 0.7512, 0.06965, 0.7524, 0.06969, 0.7518, 0.07161, 0.7524, 0.07161, 0.7524, 0.06969, 0.7518, 0.07163, 0.7512, 0.07354, 0.7523, 0.07161, 0.7524, 0.07354, 0.7511, 0.07354, 0.7511, 0.07161, 0.7524, 0.07163, 0.7512, 0.07538, 0.7522, 0.07354, 0.7523, 0.07539, 0.7514, 0.07539, 0.7514, 0.07354, 0.7523, 0.07354, 0.7511, 0.05297, 0.7474, 0.05324, 0.7467, 0.05464, 0.7482, 0.05464, 0.7482, 0.05324, 0.7467, 0.05559, 0.7459, 0.05633, 0.749, 0.05464, 0.7482, 0.05676, 0.7479, 0.05676, 0.7479, 0.05464, 0.7482, 0.05559, 0.7459, 0.05807, 0.7498, 0.05633, 0.749, 0.0583, 0.7493, 0.0583, 0.7493, 0.05633, 0.749, 0.05676, 0.7479, 0.05807, 0.7498, 0.0583, 0.7493, 0.05989, 0.7506, 0.05989, 0.7506, 0.0583, 0.7493, 0.06026, 0.7496, 0.06179, 0.7513, 0.05989, 0.7506, 0.06209, 0.7502, 0.06209, 0.7502, 0.05989, 0.7506, 0.06026, 0.7496, 0.06374, 0.7517, 0.06179, 0.7513, 0.0639, 0.751, 0.0639, 0.751, 0.06179, 0.7513, 0.06209, 0.7502, 0.05807, 0.7498, 0.05989, 0.7506, 0.05791, 0.7503, 0.05791, 0.7503, 0.05989, 0.7506, 0.05974, 0.7511, 0.05633, 0.749, 0.05807, 0.7498, 0.05615, 0.7494, 0.05615, 0.7494, 0.05807, 0.7498, 0.05791, 0.7503, 0.05464, 0.7482, 0.05633, 0.749, 0.05447, 0.7486, 0.05447, 0.7486, 0.05633, 0.749, 0.05615, 0.7494, 0.05297, 0.7474, 0.05464, 0.7482, 0.0528, 0.7479, 0.0528, 0.7479, 0.05464, 0.7482, 0.05447, 0.7486, 0.07354, 0.7523, 0.07538, 0.7522, 0.07357, 0.7527, 0.07357, 0.7527, 0.07538, 0.7522, 0.0754, 0.7527, 0.07161, 0.7524, 0.07354, 0.7523, 0.07179, 0.7529, 0.07179, 0.7529, 0.07354, 0.7523, 0.07357, 0.7527, 0.06965, 0.7524, 0.07161, 0.7524, 0.06947, 0.7529, 0.06947, 0.7529, 0.07161, 0.7524, 0.07179, 0.7529, 0.06965, 0.7524, 0.06947, 0.7529, 0.06767, 0.7523, 0.06767, 0.7523, 0.06947, 0.7529, 0.0676, 0.7527, 0.06571, 0.7521, 0.06767, 0.7523, 0.06563, 0.7525, 0.06563, 0.7525, 0.06767, 0.7523, 0.0676, 0.7527, 0.06374, 0.7517, 0.06571, 0.7521, 0.06364, 0.7522, 0.06364, 0.7522, 0.06571, 0.7521, 0.06563, 0.7525, 0.06179, 0.7513, 0.06374, 0.7517, 0.06166, 0.7517, 0.06166, 0.7517, 0.06374, 0.7517, 0.06364, 0.7522, 0.05989, 0.7506, 0.06179, 0.7513, 0.05974, 0.7511, 0.05974, 0.7511, 0.06179, 0.7513, 0.06166, 0.7517, 0.05708, 0.7472, 0.05559, 0.7459, 0.05741, 0.7469, 0.05708, 0.7472, 0.05741, 0.7469, 0.05893, 0.7481, 0.05893, 0.7481, 0.05741, 0.7469, 0.05923, 0.7477, 0.05893, 0.7481, 0.05923, 0.7477, 0.06062, 0.7488, 0.06062, 0.7488, 0.05923, 0.7477, 0.06084, 0.7484, 0.06062, 0.7488, 0.06084, 0.7484, 0.06232, 0.7493, 0.06232, 0.7493, 0.06084, 0.7484, 0.06245, 0.7489, 0.0641, 0.7493, 0.06232, 0.7493, 0.06245, 0.7489, 0.0641, 0.7493, 0.06473, 0.7473, 0.06612, 0.7489, 0.06612, 0.7489, 0.06473, 0.7473, 0.06642, 0.7476, 0.06612, 0.7489, 0.06642, 0.7476, 0.06806, 0.7486, 0.06806, 0.7486, 0.06642, 0.7476, 0.06811, 0.7477, 0.06981, 0.7494, 0.06806, 0.7486, 0.06983, 0.7478, 0.06983, 0.7478, 0.06806, 0.7486, 0.06811, 0.7477, 0.07157, 0.7476, 0.06981, 0.7494, 0.06983, 0.7478, 0.07353, 0.7494, 0.07157, 0.7476, 0.07338, 0.7476, 0.07525, 0.7477, 0.07353, 0.7494, 0.07338, 0.7476, 0.05572, 0.7456, 0.05486, 0.7433, 0.05689, 0.7435, 0.0576, 0.746, 0.05572, 0.7456, 0.05824, 0.7448, 0.05824, 0.7448, 0.05572, 0.7456, 0.05689, 0.7435, 0.0576, 0.746, 0.05824, 0.7448, 0.05959, 0.7463, 0.05959, 0.7463, 0.05824, 0.7448, 0.0598, 0.7456, 0.0614, 0.7463, 0.05959, 0.7463, 0.0598, 0.7456, 0.06268, 0.7481, 0.0614, 0.7463, 0.06301, 0.747, 0.0641, 0.7493, 0.06268, 0.7481, 0.06473, 0.7473, 0.06473, 0.7473, 0.06268, 0.7481, 0.06301, 0.747, 0.0641, 0.7493, 0.06245, 0.7489, 0.06257, 0.7485, 0.05741, 0.7469, 0.05559, 0.7459, 0.05744, 0.7464, 0.05923, 0.7477, 0.05741, 0.7469, 0.05948, 0.7467, 0.05948, 0.7467, 0.05741, 0.7469, 0.05744, 0.7464, 0.06084, 0.7484, 0.05923, 0.7477, 0.0609, 0.7479, 0.0609, 0.7479, 0.05923, 0.7477, 0.05948, 0.7467, 0.06245, 0.7489, 0.06084, 0.7484, 0.06257, 0.7485, 0.06257, 0.7485, 0.06084, 0.7484, 0.0609, 0.7479])
me_mesh_032.materials.append(mat_bigpalette)
me_mesh_032.use_remesh_fix_poles = True
me_mesh_032.use_remesh_preserve_attributes = False
me_mesh_032.use_mirror_vertex_groups = False
me_mesh_032.update()
me_mesh_032.normals_split_custom_set([tuple(v) for v in zip(*[iter([0.4659, 0.6097, -0.6413, 0.4659, 0.6097, -0.6413, 0.4659, 0.6097, -0.6413, 0.4659, 0.6097, -0.6413, 0.4659, 0.6097, -0.6413, 0.4659, 0.6097, -0.6413, -0.1899, 0.7889, -0.5844, -0.19, 0.789, -0.5843, -0.1899, 0.7889, -0.5844, -0.01472, 0.6073, -0.7943, -0.01472, 0.6073, -0.7943, -0.01472, 0.6073, -0.7943, -0.4085, 0.596, -0.6913, -0.4085, 0.596, -0.6913, -0.4085, 0.596, -0.6913, -0.1899, 0.7889, -0.5844, -0.1899, 0.7889, -0.5844, -0.1899, 0.7889, -0.5844, -0.7538, 0.6097, -0.2449, -0.7538, 0.6097, -0.2449, -0.7538, 0.6097, -0.2449, -0.7538, 0.6097, -0.2449, -0.7538, 0.6097, -0.2449, -0.7538, 0.6097, -0.2449, -0.7538, 0.6097, 0.2449, -0.7538, 0.6097, 0.2449, -0.7538, 0.6097, 0.2449, -0.7538, 0.6097, 0.2449, -0.7538, 0.6097, 0.2449, -0.7538, 0.6097, 0.2449, -0.4659, 0.6097, 0.6413, -0.4659, 0.6097, 0.6413, -0.4659, 0.6097, 0.6413, -0.3229, 0.7493, 0.5782, -0.3229, 0.7493, 0.5782, -0.3229, 0.7493, 0.5782, 0.0, 0.6097, 0.7926, 0.0, 0.6097, 0.7926, 0.0, 0.6097, 0.7926, -0.07861, 0.7493, 0.6576, -0.07861, 0.7493, 0.6576, -0.07861, 0.7493, 0.6576, 0.4659, 0.6097, 0.6413, 0.4659, 0.6097, 0.6413, 0.4659, 0.6097, 0.6413, 0.4659, 0.6097, 0.6413, 0.4659, 0.6097, 0.6413, 0.4659, 0.6097, 0.6413, 0.7538, 0.6097, 0.2449, 0.7538, 0.6097, 0.2449, 0.7538, 0.6097, 0.2449, 0.7538, 0.6097, 0.2449, 0.7538, 0.6097, 0.2449, 0.7538, 0.6097, 0.2449, 0.7538, 0.6097, -0.2449, 0.7538, 0.6097, -0.2449, 0.7538, 0.6097, -0.2449, 0.7538, 0.6097, -0.2449, 0.7538, 0.6097, -0.2449, 0.7538, 0.6097, -0.2449, 0.3246, 0.8337, -0.4468, 0.3246, 0.8337, -0.4468, 0.3246, 0.8337, -0.4468, -0.5252, 0.8337, -0.1706, -0.5252, 0.8337, -0.1706, -0.5252, 0.8337, -0.1706, -0.5252, 0.8337, 0.1707, -0.5252, 0.8337, 0.1707, -0.5252, 0.8337, 0.1707, -0.5252, 0.8337, 0.1707, -0.5252, 0.8337, 0.1707, -0.5252, 0.8337, 0.1706, -0.3246, 0.8337, 0.4468, -0.3246, 0.8337, 0.4468, -0.3246, 0.8337, 0.4468, 0.1192, 0.9227, 0.3667, 0.1192, 0.9227, 0.3667, 0.1192, 0.9227, 0.3667, 0.3246, 0.8337, 0.4468, 0.3246, 0.8337, 0.4468, 0.3246, 0.8337, 0.4468, 0.5252, 0.8337, 0.1706, 0.5252, 0.8337, 0.1706, 0.5252, 0.8337, 0.1706, 0.297, 0.95, -0.09651, 0.297, 0.95, -0.09651, 0.297, 0.95, -0.09651, 0.3105, 0.9267, -0.2119, 0.3105, 0.9267, -0.2119, 0.3105, 0.9267, -0.2119, -0.114, 0.9295, -0.3507, -0.114, 0.9295, -0.3507, -0.114, 0.9295, -0.3507, -0.19, 0.8841, -0.4269, -0.19, 0.8841, -0.4269, -0.19, 0.8841, -0.4269, -0.357, 0.9087, -0.2162, -0.357, 0.9087, -0.2162, -0.357, 0.9087, -0.2162, -0.2194, 0.973, 0.0713, -0.2194, 0.973, 0.0713, -0.2194, 0.973, 0.0713, 0.0, 1.0, 4.357e-06, 0.0, 1.0, 4.357e-06, 0.0, 1.0, 4.357e-06, 3.893e-08, 0.8777, 0.4793, 3.893e-08, 0.8777, 0.4793, 3.893e-08, 0.8777, 0.4793, 0.3551, 0.9314, -0.0807, 0.3551, 0.9314, -0.0807, 0.3551, 0.9314, -0.0807, 0.4558, 0.8777, -0.1481, 0.4558, 0.8777, -0.1481, 0.4558, 0.8777, -0.1481, -0.03783, 0.9925, -0.1164, -0.03783, 0.9925, -0.1164, -0.03783, 0.9925, -0.1164, -0.1842, 0.979, 0.08737, -0.1842, 0.979, 0.08737, -0.1842, 0.979, 0.08737, -0.06265, 0.9662, 0.2502, -0.06265, 0.9662, 0.2502, -0.06265, 0.9662, 0.2502, 0.1592, 0.9859, -0.05172, 0.1592, 0.9859, -0.05172, 0.1592, 0.9859, -0.05172, 0.6938, -0.193, -0.6938, 0.6938, -0.193, -0.6938, 0.6938, -0.193, -0.6938, 0.6938, -0.193, -0.6938, 0.6938, -0.193, -0.6938, 0.6938, -0.193, -0.6938, 0.254, -0.193, -0.9478, 0.254, -0.193, -0.9478, 0.254, -0.193, -0.9478, 0.254, -0.193, -0.9478, 0.254, -0.193, -0.9478, 0.254, -0.193, -0.9478, -0.254, -0.193, -0.9478, -0.254, -0.193, -0.9478, -0.254, -0.193, -0.9478, -0.254, -0.193, -0.9478, -0.254, -0.193, -0.9478, -0.254, -0.193, -0.9478, -0.6938, -0.193, -0.6938, -0.6938, -0.193, -0.6938, -0.6938, -0.193, -0.6938, -0.6938, -0.193, -0.6938, -0.6938, -0.193, -0.6938, -0.6938, -0.193, -0.6938, -0.9478, -0.193, -0.254, -0.9478, -0.193, -0.254, -0.9478, -0.193, -0.254, -0.9478, -0.193, -0.254, -0.9478, -0.193, -0.254, -0.9478, -0.193, -0.254, -0.9779, -0.1991, 0.06341, -0.9779, -0.1991, 0.06341, -0.9779, -0.1991, 0.06341, -0.9813, -0.18, 0.06809, -0.9813, -0.18, 0.06809, -0.9813, -0.18, 0.06809, -0.6745, -0.1943, 0.7123, -0.675, -0.1923, 0.7123, -0.6747, -0.1935, 0.7123, -0.6747, -0.1935, 0.7123, -0.675, -0.1923, 0.7123, -0.6752, -0.1916, 0.7123, -0.1115, -0.1983, 0.9738, -0.1115, -0.1983, 0.9738, -0.1115, -0.1983, 0.9738, -0.1151, -0.1839, 0.9762, -0.1151, -0.1839, 0.9762, -0.1151, -0.1839, 0.9762, 0.254, -0.193, 0.9478, 0.254, -0.193, 0.9478, 0.254, -0.193, 0.9478, 0.254, -0.193, 0.9478, 0.254, -0.193, 0.9478, 0.254, -0.193, 0.9478, 0.6938, -0.193, 0.6938, 0.6938, -0.193, 0.6938, 0.6938, -0.193, 0.6938, 0.6938, -0.193, 0.6938, 0.6938, -0.193, 0.6938, 0.6938, -0.193, 0.6938, 0.9478, -0.193, 0.254, 0.9478, -0.193, 0.254, 0.9478, -0.193, 0.254, 0.9478, -0.193, 0.254, 0.9478, -0.193, 0.254, 0.9478, -0.193, 0.254, 0.9478, -0.193, -0.254, 0.9478, -0.193, -0.254, 0.9478, -0.193, -0.254, 0.9478, -0.193, -0.254, 0.9478, -0.193, -0.254, 0.9478, -0.193, -0.254, 0.7324, -0.2151, -0.646, 0.7324, -0.2151, -0.646, 0.7324, -0.2151, -0.646, 0.6672, -0.3312, -0.6672, 0.6672, -0.3312, -0.6672, 0.6672, -0.3312, -0.6672, 0.2193, -0.1347, -0.9663, 0.2193, -0.1347, -0.9663, 0.2193, -0.1347, -0.9663, 0.23, -0.1644, -0.9592, 0.23, -0.1644, -0.9592, 0.23, -0.1644, -0.9592, -0.272, -0.1625, -0.9485, -0.272, -0.1625, -0.9485, -0.272, -0.1625, -0.9485, -0.7012, -0.1092, -0.7045, -0.7012, -0.1092, -0.7045, -0.7012, -0.1092, -0.7045, -0.9659, -0.1086, -0.2351, -0.966, -0.1083, -0.2349, -0.9668, -0.1052, -0.2329, -0.9561, -0.1424, 0.2562, -0.9561, -0.1424, 0.2562, -0.9561, -0.1424, 0.2562, -0.728, -0.1438, 0.6703, -0.728, -0.1438, 0.6703, -0.728, -0.1438, 0.6703, -0.6875, -0.07536, 0.7222, -0.6875, -0.07536, 0.7222, -0.6875, -0.07536, 0.7222, -0.1862, -0.2358, 0.9538, -0.1862, -0.2358, 0.9538, -0.1862, -0.2358, 0.9538, -0.3006, -0.0757, 0.9508, -0.3006, -0.0757, 0.9508, -0.3006, -0.0757, 0.9508, 0.2517, -0.2323, 0.9395, 0.2527, -0.2303, 0.9397, 0.2556, -0.2242, 0.9404, 0.2556, -0.2242, 0.9404, 0.2527, -0.2303, 0.9397, 0.2561, -0.223, 0.9406, 0.6139, -0.3359, 0.7143, 0.6139, -0.3359, 0.7143, 0.6139, -0.3359, 0.7143, 0.6852, -0.2684, 0.6771, 0.6852, -0.2684, 0.6771, 0.6852, -0.2684, 0.6771, 0.9294, -0.3229, 0.1784, 0.9294, -0.3229, 0.1784, 0.9294, -0.3229, 0.1784, 0.8939, -0.3877, 0.2252, 0.8939, -0.3877, 0.2252, 0.8939, -0.3877, 0.2252, 0.8909, -0.3864, -0.2387, 0.8909, -0.3864, -0.2387, 0.8909, -0.3864, -0.2387, 0.8909, -0.3864, -0.2387, 0.8909, -0.3864, -0.2387, 0.8909, -0.3864, -0.2387, 0.7357, 0.1843, -0.6517, 0.7357, 0.1843, -0.6517, 0.7357, 0.1843, -0.6517, 0.7067, 0.2325, -0.6683, 0.7067, 0.2325, -0.6683, 0.7067, 0.2325, -0.6683, 0.197, 0.1228, -0.9727, 0.197, 0.1228, -0.9727, 0.197, 0.1228, -0.9727, 0.1932, 0.1496, -0.9697, 0.1932, 0.1496, -0.9697, 0.1932, 0.1496, -0.9697, -0.2833, 0.02532, -0.9587, -0.2833, 0.02532, -0.9587, -0.2833, 0.02532, -0.9587, -0.2869, 0.12, -0.9504, -0.2869, 0.12, -0.9504, -0.2869, 0.12, -0.9504, -0.7073, 0.02515, -0.7065, -0.7073, 0.02515, -0.7065, -0.7073, 0.02515, -0.7065, -0.7111, 0.07083, -0.6995, -0.7111, 0.07083, -0.6995, -0.7111, 0.07083, -0.6995, -0.966, -0.1083, -0.2349, -0.9668, -0.1051, -0.2329, -0.9668, -0.1052, -0.2329, -0.9606, 0.07088, -0.2687, -0.9606, 0.0707, -0.2688, -0.9598, 0.06469, -0.273, -0.9668, -0.1051, 0.2329, -0.9668, -0.1051, 0.2329, -0.9668, -0.1051, 0.2329, -0.963, 0.04956, 0.2648, -0.963, 0.04956, 0.2648, -0.963, 0.04956, 0.2648, -0.7176, 0.04968, 0.6947, -0.7176, 0.04968, 0.6947, -0.7176, 0.04968, 0.6947, -0.2566, 0.003883, 0.9665, -0.2566, 0.003883, 0.9665, -0.2566, 0.003883, 0.9665, 0.1998, 0.06943, 0.9774, 0.1998, 0.06943, 0.9774, 0.1998, 0.06943, 0.9774, 0.2411, 0.003899, 0.9705, 0.2411, 0.003899, 0.9705, 0.2411, 0.003899, 0.9705, 0.6868, 0.218, 0.6934, 0.6868, 0.218, 0.6934, 0.6868, 0.218, 0.6934, 0.9341, 0.2697, 0.2339, 0.9341, 0.2697, 0.2339, 0.9341, 0.2697, 0.2339, 0.9304, 0.2686, -0.2493, 0.9304, 0.2686, -0.2493, 0.9304, 0.2686, -0.2493, 0.9479, 0.2087, -0.2406, 0.9479, 0.2085, -0.2408, 0.9478, 0.2137, -0.2368, 0.6614, 0.3539, -0.6614, 0.6614, 0.3539, -0.6614, 0.6614, 0.3539, -0.6614, 0.6614, 0.3539, -0.6614, 0.6614, 0.3539, -0.6614, 0.6614, 0.3539, -0.6614, 0.226, 0.4876, -0.8433, 0.226, 0.4876, -0.8433, 0.226, 0.4876, -0.8433, 0.2095, 0.4372, -0.8746, 0.2095, 0.4372, -0.8746, 0.2095, 0.4372, -0.8746, -0.1081, 0.4976, -0.8606, -0.1081, 0.4976, -0.8606, -0.1081, 0.4976, -0.8606, -0.1149, 0.5853, -0.8026, -0.1149, 0.5853, -0.8026, -0.1149, 0.5853, -0.8026, -0.7159, 0.3721, -0.5907, -0.7159, 0.3721, -0.5907, -0.7159, 0.3721, -0.5907, -0.5653, 0.6007, -0.5653, -0.5653, 0.6007, -0.5653, -0.5653, 0.6007, -0.5653, -0.8991, 0.3655, -0.2409, -0.8991, 0.3655, -0.2409, -0.8991, 0.3655, -0.2409, -0.9113, 0.2941, -0.2882, -0.9113, 0.2941, -0.2882, -0.9113, 0.2941, -0.2882, -0.9313, 0.3006, 0.2056, -0.9313, 0.3006, 0.2056, -0.9313, 0.3006, 0.2056, -0.8225, 0.4873, 0.2933, -0.8225, 0.4873, 0.2933, -0.8225, 0.4873, 0.2933, -0.619, 0.3697, 0.6929, -0.619, 0.3697, 0.6929, -0.619, 0.3697, 0.6929, -0.6201, 0.4805, 0.6201, -0.6201, 0.4805, 0.6201, -0.6201, 0.4805, 0.6201, -0.226, 0.4876, 0.8433, -0.226, 0.4876, 0.8433, -0.226, 0.4876, 0.8433, -0.1836, 0.3594, 0.9149, -0.1836, 0.3594, 0.9149, -0.1836, 0.3594, 0.9149, 0.226, 0.4876, 0.8433, 0.226, 0.4876, 0.8433, 0.226, 0.4876, 0.8433, 0.2095, 0.4372, 0.8746, 0.2095, 0.4372, 0.8746, 0.2095, 0.4372, 0.8746, 0.6614, 0.3539, 0.6614, 0.6614, 0.3539, 0.6614, 0.6614, 0.3539, 0.6614, 0.6614, 0.3539, 0.6614, 0.6614, 0.3539, 0.6614, 0.6614, 0.3539, 0.6614, 0.9271, 0.2985, 0.2268, 0.9271, 0.2985, 0.2268, 0.9271, 0.2985, 0.2268, 0.9336, 0.2567, 0.2501, 0.9336, 0.2567, 0.2501, 0.9336, 0.2567, 0.2501, 0.9271, 0.2985, -0.2268, 0.9271, 0.2985, -0.2268, 0.9271, 0.2985, -0.2268, 0.9336, 0.2567, -0.2501, 0.9336, 0.2567, -0.2501, 0.9336, 0.2567, -0.2501, 0.4522, -0.7688, -0.4522, 0.4522, -0.7688, -0.4522, 0.4522, -0.7688, -0.4522, 0.4522, -0.7688, -0.4522, 0.4522, -0.7688, -0.4522, 0.4522, -0.7688, -0.4522, 0.3327, 0.8824, -0.3327, 0.3327, 0.8824, -0.3327, 0.3327, 0.8824, -0.3327, 0.3327, 0.8824, -0.3327, 0.3327, 0.8824, -0.3327, 0.3327, 0.8824, -0.3327, 0.1655, -0.7688, -0.6178, 0.1655, -0.7688, -0.6178, 0.1655, -0.7688, -0.6178, 0.1655, -0.7688, -0.6178, 0.1655, -0.7688, -0.6178, 0.1655, -0.7688, -0.6178, -0.1499, 0.9534, -0.2617, -0.1499, 0.9534, -0.2617, -0.1499, 0.9534, -0.2617, 0.1128, 0.8621, -0.494, 0.1128, 0.8621, -0.494, 0.1128, 0.8621, -0.494, -0.3603, -0.7272, -0.5843, -0.3603, -0.7272, -0.5843, -0.3603, -0.7272, -0.5843, -0.334, -0.7793, -0.5303, -0.334, -0.7793, -0.5303, -0.334, -0.7793, -0.5303, 0.1168, 0.9253, -0.3608, 0.1168, 0.9253, -0.3608, 0.1168, 0.9253, -0.3608, 0.09367, 0.9601, -0.2636, 0.09367, 0.9601, -0.2636, 0.09367, 0.9601, -0.2636, -0.4458, -0.4523, -0.7725, -0.4458, -0.4523, -0.7725, -0.4458, -0.4523, -0.7725, -0.2922, -0.7793, -0.5544, -0.2922, -0.7793, -0.5544, -0.2922, -0.7793, -0.5544, -0.1923, 0.9618, -0.1951, -0.1933, 0.9619, -0.1933, -0.1932, 0.9619, -0.1935, -0.1932, 0.9619, -0.1935, -0.1933, 0.9619, -0.1933, -0.1933, 0.9619, -0.1933, -0.8719, -0.476, -0.1153, -0.8719, -0.476, -0.1153, -0.8719, -0.476, -0.1153, -0.6178, -0.7688, -0.1655, -0.6178, -0.7688, -0.1655, -0.6178, -0.7688, -0.1655, -0.2559, 0.932, -0.2566, -0.2559, 0.932, -0.2566, -0.2559, 0.932, -0.2566, -0.1921, 0.9617, -0.1953, -0.1923, 0.9618, -0.1951, -0.1932, 0.9619, -0.1935, -0.6004, -0.7471, 0.2851, -0.6004, -0.7471, 0.2851, -0.6004, -0.7471, 0.2851, -0.5686, -0.7784, 0.2662, -0.5686, -0.7784, 0.2662, -0.5686, -0.7784, 0.2662, -0.2559, 0.932, 0.2566, -0.2559, 0.932, 0.2566, -0.2559, 0.932, 0.2566, -0.1934, 0.9619, 0.1932, -0.1921, 0.9617, 0.1953, -0.1927, 0.9618, 0.1943, -0.5471, -0.7471, 0.3774, -0.5471, -0.7471, 0.3774, -0.5471, -0.7471, 0.3774, -0.5148, -0.7784, 0.3593, -0.5148, -0.7784, 0.3593, -0.5148, -0.7784, 0.3593, -0.1933, 0.9619, 0.1933, -0.1934, 0.9619, 0.1932, -0.1933, 0.9619, 0.1933, -0.1933, 0.9619, 0.1933, -0.1934, 0.9619, 0.1932, -0.1927, 0.9618, 0.1943, -0.1655, -0.7688, 0.6178, -0.1655, -0.7688, 0.6178, -0.1655, -0.7688, 0.6178, -0.1655, -0.7688, 0.6178, -0.1655, -0.7688, 0.6178, -0.1655, -0.7688, 0.6178, 0.1168, 0.9253, 0.3608, 0.1168, 0.9253, 0.3608, 0.1168, 0.9253, 0.3608, 0.09367, 0.9601, 0.2636, 0.09367, 0.9601, 0.2636, 0.09367, 0.9601, 0.2636, 0.1655, -0.7688, 0.6178, 0.1655, -0.7688, 0.6178, 0.1655, -0.7688, 0.6178, 0.1655, -0.7688, 0.6178, 0.1655, -0.7688, 0.6178, 0.1655, -0.7688, 0.6178, -0.1499, 0.9534, 0.2617, -0.1499, 0.9534, 0.2617, -0.1499, 0.9534, 0.2617, 0.1128, 0.8621, 0.494, 0.1128, 0.8621, 0.494, 0.1128, 0.8621, 0.494, 0.4522, -0.7688, 0.4522, 0.4522, -0.7688, 0.4522, 0.4522, -0.7688, 0.4522, 0.4522, -0.7688, 0.4522, 0.4522, -0.7688, 0.4522, 0.4522, -0.7688, 0.4522, 0.3327, 0.8824, 0.3327, 0.3327, 0.8824, 0.3327, 0.3327, 0.8824, 0.3327, 0.3327, 0.8824, 0.3327, 0.3327, 0.8824, 0.3327, 0.3327, 0.8824, 0.3327, 0.6102, -0.7593, 0.226, 0.6102, -0.7593, 0.226, 0.6102, -0.7593, 0.226, 0.5945, -0.7747, 0.2153, 0.5945, -0.7747, 0.2153, 0.5945, -0.7747, 0.2153, 0.4391, 0.8907, 0.1177, 0.4391, 0.8907, 0.1177, 0.4391, 0.8907, 0.1177, 0.6102, -0.7593, -0.226, 0.6102, -0.7593, -0.226, 0.6102, -0.7593, -0.226, 0.5945, -0.7747, -0.2153, 0.5945, -0.7747, -0.2153, 0.5945, -0.7747, -0.2153, 0.3492, 0.9371, 0.0, 0.3492, 0.9371, 0.0, 0.3492, 0.9371, 0.0, 0.4391, 0.8907, -0.1177, 0.4391, 0.8907, -0.1177, 0.4391, 0.8907, -0.1177, -0.6336, 0.4439, 0.6336, -0.6336, 0.4439, 0.6336, -0.6336, 0.4439, 0.6336, -0.6336, 0.4439, 0.6336, -0.6336, 0.4439, 0.6336, -0.6336, 0.4439, 0.6336, -0.3267, 0.4524, 0.8298, -0.3267, 0.4524, 0.8298, -0.3267, 0.4524, 0.8298, -0.2162, 0.5499, 0.8068, -0.2162, 0.5499, 0.8068, -0.2162, 0.5499, 0.8068, 0.3267, 0.4524, 0.8298, 0.3267, 0.4524, 0.8298, 0.3267, 0.4524, 0.8298, 0.2162, 0.5499, 0.8068, 0.2162, 0.5499, 0.8068, 0.2162, 0.5499, 0.8068, 0.6336, 0.4439, 0.6336, 0.6336, 0.4439, 0.6336, 0.6336, 0.4439, 0.6336, 0.9086, 0.3831, 0.1662, 0.9086, 0.3831, 0.1662, 0.9086, 0.3831, 0.1662, 0.699, 0.5904, 0.4036, 0.699, 0.5904, 0.4036, 0.699, 0.5904, 0.4036, 0.9086, 0.3831, -0.1662, 0.9086, 0.3831, -0.1662, 0.9086, 0.3831, -0.1662, 0.699, 0.5904, -0.4036, 0.699, 0.5904, -0.4036, 0.699, 0.5904, -0.4036, 0.6336, 0.4439, -0.6336, 0.6336, 0.4439, -0.6336, 0.6336, 0.4439, -0.6336, 0.3267, 0.4524, -0.8298, 0.3267, 0.4524, -0.8298, 0.3267, 0.4524, -0.8298, -0.3267, 0.4524, -0.8298, -0.3267, 0.4524, -0.8298, -0.3267, 0.4524, -0.8298, 0.0, 0.697, -0.7171, 0.0, 0.697, -0.7171, 0.0, 0.697, -0.7171, -0.6336, 0.4439, -0.6336, -0.6336, 0.4439, -0.6336, -0.6336, 0.4439, -0.6336, -0.6336, 0.4439, -0.6336, -0.6336, 0.4439, -0.6336, -0.6336, 0.4439, -0.6336, -0.9139, 0.4059, 0.0, -0.9139, 0.4059, 0.0, -0.9139, 0.4059, 0.0, -0.9139, 0.4059, 0.0, -0.9139, 0.4059, 0.0, -0.9139, 0.4059, 0.0, 0.7055, -0.0673, 0.7055, 0.7055, -0.0673, 0.7055, 0.7055, -0.0673, 0.7055, 0.6997, -0.0447, 0.713, 0.6997, -0.0447, 0.713, 0.6997, -0.0447, 0.713, 0.2586, -0.04459, 0.965, 0.2586, -0.04459, 0.965, 0.2586, -0.04459, 0.965, 0.2586, -0.04459, 0.965, 0.2586, -0.04459, 0.965, 0.2586, -0.04459, 0.965, -0.258, -0.08158, 0.9627, -0.258, -0.08158, 0.9627, -0.258, -0.08158, 0.9627, -0.2463, -0.04474, 0.9682, -0.2463, -0.04474, 0.9682, -0.2463, -0.04474, 0.9682, -0.7047, -0.08158, 0.7047, -0.7047, -0.08158, 0.7047, -0.7047, -0.08158, 0.7047, -0.7153, -0.04474, 0.6974, -0.7153, -0.04474, 0.6974, -0.7153, -0.04474, 0.6974, -0.965, -0.04459, 0.2586, -0.965, -0.04459, 0.2586, -0.965, -0.04459, 0.2586, -0.965, -0.04459, 0.2586, -0.965, -0.04459, 0.2586, -0.965, -0.04459, 0.2586, -0.9637, -0.0673, -0.2582, -0.9637, -0.0673, -0.2582, -0.9637, -0.0673, -0.2582, -0.9674, -0.0447, -0.2494, -0.9674, -0.0447, -0.2494, -0.9674, -0.0447, -0.2494, -0.7055, -0.0673, -0.7055, -0.7055, -0.0673, -0.7055, -0.7055, -0.0673, -0.7055, -0.7119, -0.0942, -0.696, -0.7119, -0.0942, -0.696, -0.7119, -0.0942, -0.696, -0.2586, -0.04459, -0.965, -0.2586, -0.04459, -0.965, -0.2586, -0.04459, -0.965, -0.2276, -0.09366, -0.9692, -0.2276, -0.09366, -0.9692, -0.2276, -0.09366, -0.9692, 0.258, -0.08158, -0.9627, 0.258, -0.08158, -0.9627, 0.258, -0.08158, -0.9627, 0.2463, -0.04474, -0.9682, 0.2463, -0.04474, -0.9682, 0.2463, -0.04474, -0.9682, 0.7047, -0.08158, -0.7047, 0.7047, -0.08158, -0.7047, 0.7047, -0.08158, -0.7047, 0.7153, -0.04474, -0.6974, 0.7153, -0.04474, -0.6974, 0.7153, -0.04474, -0.6974, 0.965, -0.04459, -0.2586, 0.965, -0.04459, -0.2586, 0.965, -0.04459, -0.2586, 0.965, -0.04459, -0.2586, 0.965, -0.04459, -0.2586, 0.965, -0.04459, -0.2586, 0.9637, -0.0673, 0.2582, 0.9637, -0.0673, 0.2582, 0.9637, -0.0673, 0.2582, 0.9674, -0.0447, 0.2494, 0.9674, -0.0447, 0.2494, 0.9674, -0.0447, 0.2494, 0.7071, -0.0007287, -0.7071, 0.7071, -0.0007308, -0.7071, 0.7071, -0.0007291, -0.7071, 0.7071, -0.0007291, -0.7071, 0.7071, -0.0007308, -0.7071, 0.7071, -0.0007311, -0.7071, 0.2588, -0.0007282, -0.9659, 0.2588, -0.0007288, -0.9659, 0.2588, -0.0007283, -0.9659, 0.2588, -0.0007283, -0.9659, 0.2588, -0.0007288, -0.9659, 0.2588, -0.0007289, -0.9659, -0.2588, -0.0007291, -0.9659, -0.2588, -0.0007281, -0.9659, -0.2588, -0.0007289, -0.9659, -0.2588, -0.0007289, -0.9659, -0.2588, -0.0007281, -0.9659, -0.2588, -0.0007279, -0.9659, -0.7071, -0.0007303, -0.7071, -0.7071, -0.0007296, -0.7071, -0.7071, -0.0007302, -0.7071, -0.7071, -0.0007302, -0.7071, -0.7071, -0.0007296, -0.7071, -0.7071, -0.0007295, -0.7071, -0.9659, -0.0007298, -0.2588, -0.9659, -0.0007321, -0.2588, -0.9659, -0.0007302, -0.2588, -0.9659, -0.0007302, -0.2588, -0.9659, -0.0007321, -0.2588, -0.9659, -0.0007325, -0.2588, -0.7827, 0.586, 0.2097, -0.7827, 0.586, 0.2097, -0.7827, 0.586, 0.2097, -0.9976, -0.0007563, 0.06922, -0.9976, -0.0007563, 0.06922, -0.9976, -0.0007563, 0.06922, -0.6566, 0.3712, 0.6566, -0.6566, 0.3712, 0.6566, -0.6566, 0.3712, 0.6566, -0.6116, 0.4577, 0.6453, -0.6116, 0.4577, 0.6453, -0.6116, 0.4577, 0.6453, -0.2271, 0.4794, 0.8477, -0.2271, 0.4794, 0.8477, -0.2271, 0.4794, 0.8477, -0.1171, -0.0007528, 0.9931, -0.1171, -0.0007528, 0.9931, -0.1171, -0.0007528, 0.9931, 0.2588, -0.0007325, 0.9659, 0.2588, -0.000732, 0.9659, 0.2588, -0.0007324, 0.9659, 0.2588, -0.0007324, 0.9659, 0.2588, -0.000732, 0.9659, 0.2588, -0.0007319, 0.9659, 0.7071, -0.0007313, 0.7071, 0.7071, -0.0007319, 0.7071, 0.7071, -0.0007314, 0.7071, 0.7071, -0.0007314, 0.7071, 0.7071, -0.0007319, 0.7071, 0.7071, -0.000732, 0.7071, 0.9659, -0.0007308, 0.2588, 0.9659, -0.0007325, 0.2588, 0.9659, -0.0007311, 0.2588, 0.9659, -0.0007311, 0.2588, 0.9659, -0.0007325, 0.2588, 0.9659, -0.0007328, 0.2588, 0.9659, -0.0007298, -0.2588, 0.9659, -0.000732, -0.2588, 0.9659, -0.0007302, -0.2588, 0.9659, -0.0007302, -0.2588, 0.9659, -0.000732, -0.2588, 0.9659, -0.0007324, -0.2588, -0.2364, 0.0006639, -0.9717, -0.2364, 0.0006639, -0.9717, -0.2364, 0.0006639, -0.9717, 0.2284, -0.201, -0.9526, 0.2284, -0.2008, -0.9526, 0.2285, -0.2006, -0.9527, 0.2285, -0.2006, -0.9527, 0.2284, -0.2008, -0.9526, 0.2287, -0.1997, -0.9528, 0.6538, -0.381, -0.6538, 0.6538, -0.381, -0.6538, 0.6538, -0.381, -0.6538, 0.6538, -0.381, -0.6538, 0.6538, -0.381, -0.6538, 0.6538, -0.381, -0.6538, 0.855, -0.4652, -0.2291, 0.855, -0.4652, -0.2291, 0.855, -0.4652, -0.2291, 0.855, -0.4652, -0.2291, 0.855, -0.4652, -0.2291, 0.855, -0.4652, -0.2291, 0.853, -0.4641, 0.2387, 0.853, -0.4641, 0.2387, 0.853, -0.4641, 0.2387, 0.6825, 0.1852, 0.707, 0.6825, 0.1852, 0.707, 0.6825, 0.1852, 0.707, 0.6976, 0.1631, 0.6976, 0.6976, 0.1631, 0.6976, 0.6976, 0.1631, 0.6976, 0.2656, 0.1149, 0.9572, 0.2656, 0.1149, 0.9572, 0.2656, 0.1149, 0.9572, 0.2565, 0.134, 0.9572, 0.2565, 0.134, 0.9572, 0.2565, 0.134, 0.9572, -0.2821, 0.07937, 0.9561, -0.2821, 0.07937, 0.9561, -0.2821, 0.07937, 0.9561, -0.2565, 0.134, 0.9572, -0.2565, 0.134, 0.9572, -0.2565, 0.134, 0.9572, -0.6958, 0.07913, 0.7138, -0.6958, 0.07913, 0.7138, -0.6958, 0.07913, 0.7138, -0.9665, 0.06492, 0.2482, -0.9665, 0.06492, 0.2482, -0.9665, 0.06492, 0.2482, -0.9598, 0.06469, -0.273, -0.9606, 0.0707, -0.2688, -0.9598, 0.06447, -0.2732, -0.7236, 0.0486, -0.6885, -0.7236, 0.0486, -0.6885, -0.7236, 0.0486, -0.6885, -0.279, 0.08431, -0.9566, -0.279, 0.08431, -0.9566, -0.279, 0.08431, -0.9566, -0.2457, 0.04876, -0.9681, -0.2457, 0.04876, -0.9681, -0.2457, 0.04876, -0.9681, 0.214, 0.08576, -0.9731, 0.214, 0.08576, -0.9731, 0.214, 0.08576, -0.9731, 0.2532, 0.2081, -0.9448, 0.2532, 0.2081, -0.9448, 0.2532, 0.2081, -0.9448, 0.6759, 0.2937, -0.6759, 0.6759, 0.2937, -0.6759, 0.6759, 0.2937, -0.6759, 0.9479, 0.2087, -0.2406, 0.9478, 0.2137, -0.2368, 0.9477, 0.2143, -0.2363, 0.9468, 0.2344, 0.2208, 0.9468, 0.2344, 0.2208, 0.9468, 0.2344, 0.2208, 0.9477, 0.2143, 0.2363, 0.9477, 0.2143, 0.2363, 0.9477, 0.2143, 0.2363, 0.9202, 0.3093, 0.2398, 0.9202, 0.3093, 0.2398, 0.9202, 0.3093, 0.2398, -0.2357, -0.1897, -0.9531, -0.2357, -0.1897, -0.9531, -0.2357, -0.1897, -0.9531, 0.2334, 0.004543, -0.9724, 0.233, 0.005348, -0.9725, 0.2317, 0.007739, -0.9727, 0.2317, 0.007739, -0.9727, 0.233, 0.005348, -0.9725, 0.2312, 0.008767, -0.9729, 0.6915, 0.2089, -0.6915, 0.6915, 0.2089, -0.6915, 0.6915, 0.2089, -0.6915, 0.7247, 0.09151, -0.683, 0.7247, 0.09151, -0.683, 0.7247, 0.09151, -0.683, 0.9187, 0.3088, -0.2462, 0.9187, 0.3088, -0.2462, 0.9187, 0.3088, -0.2462, 0.9187, 0.3088, -0.2462, 0.9187, 0.3088, -0.2462, 0.9187, 0.3088, -0.2462])] * 3)])

# ---- objects
ob_light = bpy.data.objects.new('Light', light_light)
ob_camera = bpy.data.objects.new('Camera', cam_camera)
ob_bag_2 = bpy.data.objects.new('bag_2', me_mesh_032)

# ---- transforms, parenting, visibility, modifiers, constraints
ob_light.location = (4.076, 1.005, 5.904)
ob_light.rotation_euler = (0.6503, 0.05522, 1.866)
ob_light.lock_rotations_4d = False
ob_light.empty_display_type = 'ARROWS'
ob_light.color = (0.0, 0.0, 0.0, 0.0)
ob_light.lineart.crease_threshold = 0.0
ob_camera.location = (7.359, -6.926, 4.958)
ob_camera.rotation_euler = (1.109, 0.0, 0.8149)
ob_camera.lock_rotations_4d = False
ob_camera.empty_display_type = 'ARROWS'
ob_camera.color = (0.0, 0.0, 0.0, 0.0)
ob_camera.display_type = 'WIRE'
ob_camera.lineart.crease_threshold = 0.0
ob_bag_2.location = (0.0, 0.0, 0.0)
ob_bag_2.rotation_euler = (1.571, -0.0, 0.0)
ob_bag_2.scale = (0.01, 0.01, 0.01)
ob_bag_2.color = (0.8, 0.8, 0.8, 1.0)
ob_bag_2.lineart.crease_threshold = 0.0

# ---- collection membership
col_collection.objects.link(ob_light)
col_collection.objects.link(ob_camera)
col_collection.objects.link(ob_bag_2)

# ---- scene / render settings (as saved in the file)
scene.camera = ob_camera
scene.frame_start = 1; scene.frame_end = 250; scene.frame_set(1)
scene.render.engine = 'BLENDER_EEVEE_NEXT'
scene.cycles.use_denoising = False
scene.cycles.samples = 128
scene.cycles.sampling_pattern = 'TABULATED_SOBOL'
scene.cycles.use_adaptive_sampling = False
scene.cycles.use_light_tree = False
scene.view_settings.view_transform = 'Filmic'
bpy.context.view_layer.update()
